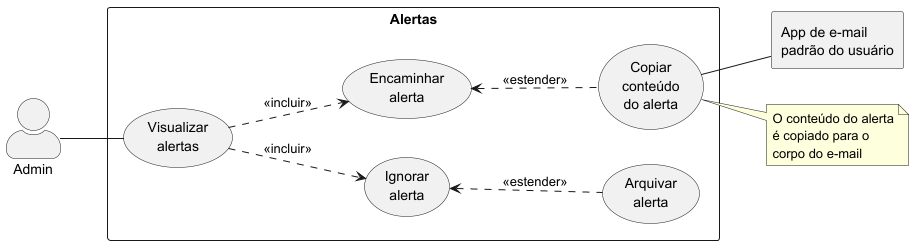

The diagram above was rendered by PlantUML. Its source (embedded in the PNG):
@startuml
left to right direction
skinparam actorStyle awesome
"Admin" as admin
rectangle Alertas {
    (Visualizar\nalertas) as select_alert
    (Ignorar\nalerta) as ignore_alert
    (Arquivar\nalerta) as archive_alert
    (Encaminhar\nalerta) as mail_alert
    (Copiar\nconteúdo\ndo alerta) as copy_alert
}
rectangle "App de e-mail\npadrão do usuário" as external_sys
note right of copy_alert
    O conteúdo do alerta
    é copiado para o
    corpo do e-mail
end note
admin -- select_alert
select_alert ..> mail_alert : <<incluir>>
mail_alert <.. copy_alert : <<estender>>
copy_alert -- external_sys
select_alert ..> ignore_alert : <<incluir>>
ignore_alert <.. archive_alert : <<estender>>
@enduml